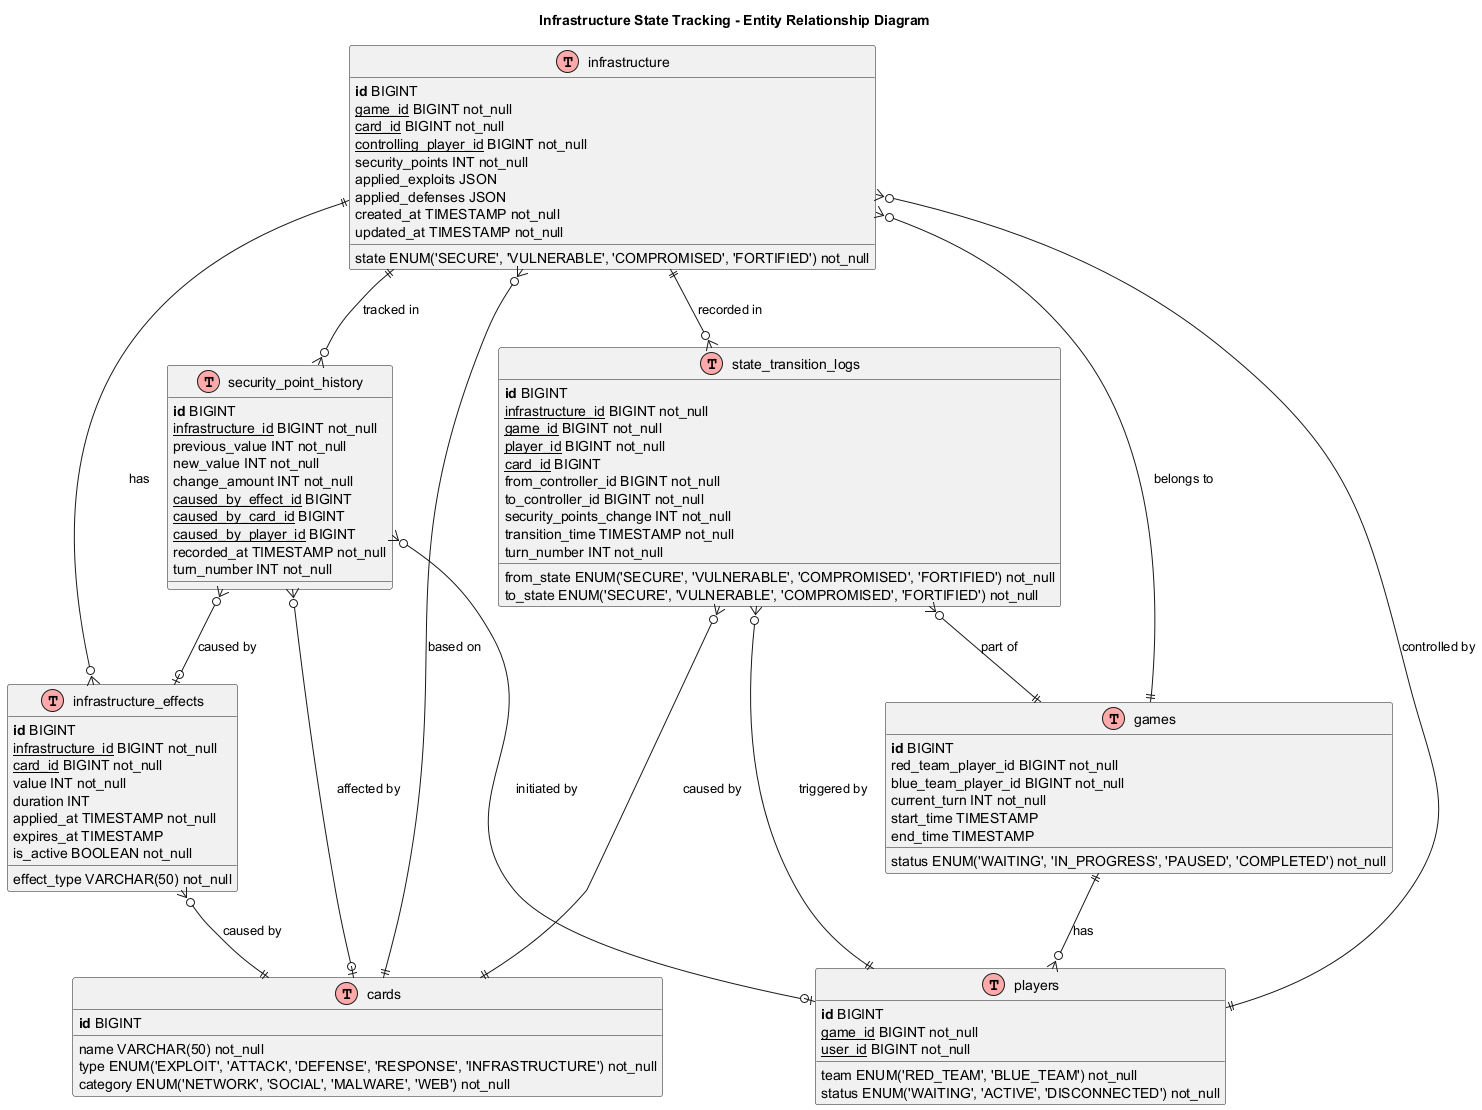

The diagram above was rendered by PlantUML. Its source (embedded in the PNG):
@startuml
!define table(x) class x << (T,#FFAAAA) >>
!define primary_key(x) <b>x</b>
!define foreign_key(x) <u>x</u>
!define unique(x) <color:green>x</color>
!define not_null(x) <color:blue>x</color>

title Infrastructure State Tracking - Entity Relationship Diagram

table(infrastructure) {
    primary_key(id) BIGINT
    foreign_key(game_id) BIGINT not_null
    foreign_key(card_id) BIGINT not_null
    state ENUM('SECURE', 'VULNERABLE', 'COMPROMISED', 'FORTIFIED') not_null
    foreign_key(controlling_player_id) BIGINT not_null
    security_points INT not_null
    applied_exploits JSON
    applied_defenses JSON
    created_at TIMESTAMP not_null
    updated_at TIMESTAMP not_null
}

table(infrastructure_effects) {
    primary_key(id) BIGINT
    foreign_key(infrastructure_id) BIGINT not_null
    foreign_key(card_id) BIGINT not_null
    effect_type VARCHAR(50) not_null
    value INT not_null
    duration INT
    applied_at TIMESTAMP not_null
    expires_at TIMESTAMP
    is_active BOOLEAN not_null
}

table(state_transition_logs) {
    primary_key(id) BIGINT
    foreign_key(infrastructure_id) BIGINT not_null
    foreign_key(game_id) BIGINT not_null
    foreign_key(player_id) BIGINT not_null
    foreign_key(card_id) BIGINT
    from_state ENUM('SECURE', 'VULNERABLE', 'COMPROMISED', 'FORTIFIED') not_null
    to_state ENUM('SECURE', 'VULNERABLE', 'COMPROMISED', 'FORTIFIED') not_null
    from_controller_id BIGINT not_null
    to_controller_id BIGINT not_null
    security_points_change INT not_null
    transition_time TIMESTAMP not_null
    turn_number INT not_null
}

table(security_point_history) {
    primary_key(id) BIGINT
    foreign_key(infrastructure_id) BIGINT not_null
    previous_value INT not_null
    new_value INT not_null
    change_amount INT not_null
    foreign_key(caused_by_effect_id) BIGINT
    foreign_key(caused_by_card_id) BIGINT
    foreign_key(caused_by_player_id) BIGINT
    recorded_at TIMESTAMP not_null
    turn_number INT not_null
}

table(games) {
    primary_key(id) BIGINT
    status ENUM('WAITING', 'IN_PROGRESS', 'PAUSED', 'COMPLETED') not_null
    red_team_player_id BIGINT not_null
    blue_team_player_id BIGINT not_null
    current_turn INT not_null
    start_time TIMESTAMP
    end_time TIMESTAMP
}

table(players) {
    primary_key(id) BIGINT
    foreign_key(game_id) BIGINT not_null
    foreign_key(user_id) BIGINT not_null
    team ENUM('RED_TEAM', 'BLUE_TEAM') not_null
    status ENUM('WAITING', 'ACTIVE', 'DISCONNECTED') not_null
}

table(cards) {
    primary_key(id) BIGINT
    name VARCHAR(50) not_null
    type ENUM('EXPLOIT', 'ATTACK', 'DEFENSE', 'RESPONSE', 'INFRASTRUCTURE') not_null
    category ENUM('NETWORK', 'SOCIAL', 'MALWARE', 'WEB') not_null
}

' Relationships
infrastructure }o--|| games : "belongs to"
infrastructure }o--|| cards : "based on"
infrastructure }o--|| players : "controlled by"
infrastructure ||--o{ infrastructure_effects : "has"
infrastructure ||--o{ state_transition_logs : "recorded in"
infrastructure ||--o{ security_point_history : "tracked in"
infrastructure_effects }o--|| cards : "caused by"
state_transition_logs }o--|| games : "part of"
state_transition_logs }o--|| players : "triggered by"
state_transition_logs }o--|| cards : "caused by"
security_point_history }o--o| infrastructure_effects : "caused by"
security_point_history }o--o| cards : "affected by"
security_point_history }o--o| players : "initiated by"
games ||--o{ players : "has"

@enduml